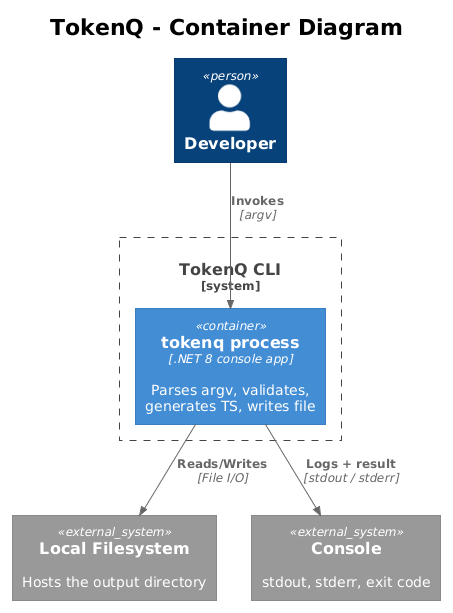

The diagram above was rendered by PlantUML. Its source (embedded in the PNG):
@startuml
!theme plain
!include <C4/C4_Container>

title TokenQ - Container Diagram

Person(dev, "Developer")

System_Boundary(tq, "TokenQ CLI") {
    Container(proc, "tokenq process", ".NET 8 console app", "Parses argv, validates, generates TS, writes file")
}

System_Ext(fs, "Local Filesystem", "Hosts the output directory")
System_Ext(con, "Console", "stdout, stderr, exit code")

Rel(dev, proc, "Invokes", "argv")
Rel(proc, fs, "Reads/Writes", "File I/O")
Rel(proc, con, "Logs + result", "stdout / stderr")
@enduml